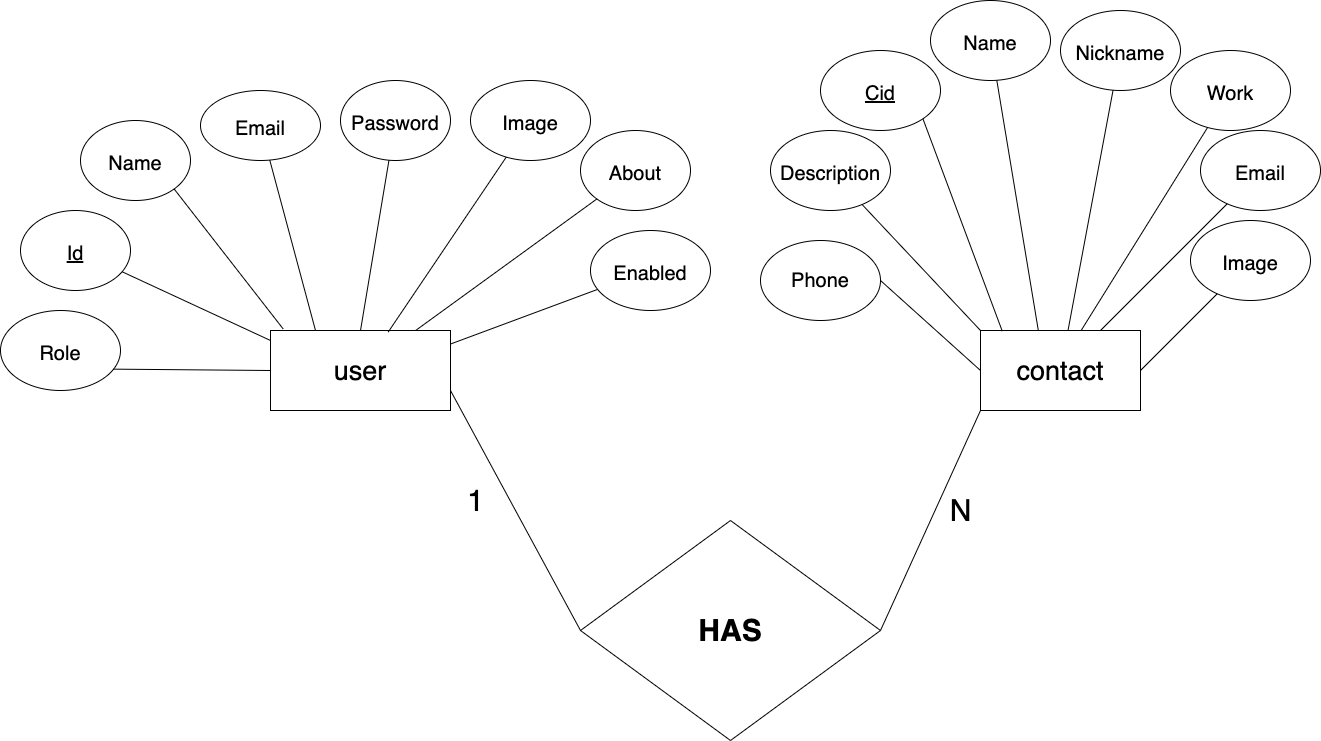

The diagram above was exported from draw.io. Its source (the exported page's mxGraphModel, read from the mxfile embedded in the PNG):
<mxGraphModel dx="2701" dy="2335" grid="1" gridSize="10" guides="1" tooltips="1" connect="1" arrows="1" fold="1" page="1" pageScale="1" pageWidth="827" pageHeight="1169" math="0" shadow="0">
  <root>
    <mxCell id="0" />
    <mxCell id="1" parent="0" />
    <mxCell id="yxhLxAxxRVXvNRAQY3S9-1" value="&lt;font style=&quot;font-size: 27px&quot;&gt;user&lt;/font&gt;" style="rounded=0;whiteSpace=wrap;html=1;" vertex="1" parent="1">
      <mxGeometry x="-50" y="220" width="180" height="80" as="geometry" />
    </mxCell>
    <mxCell id="yxhLxAxxRVXvNRAQY3S9-2" value="&lt;font style=&quot;font-size: 27px&quot;&gt;contact&lt;/font&gt;" style="rounded=0;whiteSpace=wrap;html=1;" vertex="1" parent="1">
      <mxGeometry x="660" y="220" width="160" height="80" as="geometry" />
    </mxCell>
    <mxCell id="yxhLxAxxRVXvNRAQY3S9-4" value="&lt;font style=&quot;font-size: 20px&quot;&gt;Name&lt;/font&gt;" style="ellipse;whiteSpace=wrap;html=1;fontSize=27;" vertex="1" parent="1">
      <mxGeometry x="-240" y="10" width="110" height="80" as="geometry" />
    </mxCell>
    <mxCell id="yxhLxAxxRVXvNRAQY3S9-6" value="&lt;font style=&quot;font-size: 20px&quot;&gt;Password&lt;/font&gt;" style="ellipse;whiteSpace=wrap;html=1;fontSize=27;" vertex="1" parent="1">
      <mxGeometry x="20" y="-30" width="110" height="80" as="geometry" />
    </mxCell>
    <mxCell id="yxhLxAxxRVXvNRAQY3S9-7" value="&lt;u&gt;&lt;font style=&quot;font-size: 20px&quot;&gt;Id&lt;/font&gt;&lt;/u&gt;" style="ellipse;whiteSpace=wrap;html=1;fontSize=27;" vertex="1" parent="1">
      <mxGeometry x="-300" y="100" width="110" height="80" as="geometry" />
    </mxCell>
    <mxCell id="yxhLxAxxRVXvNRAQY3S9-8" value="&lt;span style=&quot;font-size: 20px&quot;&gt;About&lt;/span&gt;" style="ellipse;whiteSpace=wrap;html=1;fontSize=27;" vertex="1" parent="1">
      <mxGeometry x="260" y="20" width="110" height="80" as="geometry" />
    </mxCell>
    <mxCell id="yxhLxAxxRVXvNRAQY3S9-9" value="&lt;font style=&quot;font-size: 20px&quot;&gt;Email&lt;/font&gt;" style="ellipse;whiteSpace=wrap;html=1;fontSize=27;" vertex="1" parent="1">
      <mxGeometry x="-120" y="-20" width="120" height="70" as="geometry" />
    </mxCell>
    <mxCell id="yxhLxAxxRVXvNRAQY3S9-12" value="&lt;font style=&quot;font-size: 20px&quot;&gt;Enabled&lt;/font&gt;" style="ellipse;whiteSpace=wrap;html=1;fontSize=27;" vertex="1" parent="1">
      <mxGeometry x="270" y="120" width="120" height="80" as="geometry" />
    </mxCell>
    <mxCell id="yxhLxAxxRVXvNRAQY3S9-13" value="&lt;font style=&quot;font-size: 20px&quot;&gt;Role&lt;/font&gt;" style="ellipse;whiteSpace=wrap;html=1;fontSize=27;" vertex="1" parent="1">
      <mxGeometry x="-320" y="200" width="120" height="80" as="geometry" />
    </mxCell>
    <mxCell id="yxhLxAxxRVXvNRAQY3S9-14" value="&lt;font style=&quot;font-size: 20px&quot;&gt;Image&lt;/font&gt;" style="ellipse;whiteSpace=wrap;html=1;fontSize=27;" vertex="1" parent="1">
      <mxGeometry x="150" y="-30" width="120" height="80" as="geometry" />
    </mxCell>
    <mxCell id="yxhLxAxxRVXvNRAQY3S9-18" value="" style="endArrow=none;html=1;rounded=0;fontSize=20;exitX=0.5;exitY=0;exitDx=0;exitDy=0;" edge="1" parent="1" source="yxhLxAxxRVXvNRAQY3S9-1" target="yxhLxAxxRVXvNRAQY3S9-6">
      <mxGeometry width="50" height="50" relative="1" as="geometry">
        <mxPoint x="290" y="260" as="sourcePoint" />
        <mxPoint x="240" y="80" as="targetPoint" />
      </mxGeometry>
    </mxCell>
    <mxCell id="yxhLxAxxRVXvNRAQY3S9-22" value="" style="endArrow=none;html=1;rounded=0;fontSize=20;exitX=0.654;exitY=0.019;exitDx=0;exitDy=0;exitPerimeter=0;" edge="1" parent="1" source="yxhLxAxxRVXvNRAQY3S9-1" target="yxhLxAxxRVXvNRAQY3S9-14">
      <mxGeometry width="50" height="50" relative="1" as="geometry">
        <mxPoint x="290" y="260" as="sourcePoint" />
        <mxPoint x="340" y="210" as="targetPoint" />
      </mxGeometry>
    </mxCell>
    <mxCell id="yxhLxAxxRVXvNRAQY3S9-23" value="" style="endArrow=none;html=1;rounded=0;fontSize=20;entryX=1;entryY=1;entryDx=0;entryDy=0;exitX=0.071;exitY=-0.018;exitDx=0;exitDy=0;exitPerimeter=0;" edge="1" parent="1" source="yxhLxAxxRVXvNRAQY3S9-1" target="yxhLxAxxRVXvNRAQY3S9-4">
      <mxGeometry width="50" height="50" relative="1" as="geometry">
        <mxPoint x="290" y="260" as="sourcePoint" />
        <mxPoint x="340" y="210" as="targetPoint" />
      </mxGeometry>
    </mxCell>
    <mxCell id="yxhLxAxxRVXvNRAQY3S9-24" value="" style="endArrow=none;html=1;rounded=0;fontSize=20;exitX=0;exitY=0.125;exitDx=0;exitDy=0;exitPerimeter=0;" edge="1" parent="1" source="yxhLxAxxRVXvNRAQY3S9-1" target="yxhLxAxxRVXvNRAQY3S9-7">
      <mxGeometry width="50" height="50" relative="1" as="geometry">
        <mxPoint x="290" y="260" as="sourcePoint" />
        <mxPoint x="340" y="210" as="targetPoint" />
      </mxGeometry>
    </mxCell>
    <mxCell id="yxhLxAxxRVXvNRAQY3S9-25" value="" style="endArrow=none;html=1;rounded=0;fontSize=20;exitX=0.25;exitY=0;exitDx=0;exitDy=0;" edge="1" parent="1" source="yxhLxAxxRVXvNRAQY3S9-1" target="yxhLxAxxRVXvNRAQY3S9-9">
      <mxGeometry width="50" height="50" relative="1" as="geometry">
        <mxPoint x="290" y="260" as="sourcePoint" />
        <mxPoint x="340" y="210" as="targetPoint" />
      </mxGeometry>
    </mxCell>
    <mxCell id="yxhLxAxxRVXvNRAQY3S9-26" value="" style="endArrow=none;html=1;rounded=0;fontSize=20;entryX=0.939;entryY=0.733;entryDx=0;entryDy=0;entryPerimeter=0;exitX=0;exitY=0.5;exitDx=0;exitDy=0;" edge="1" parent="1" source="yxhLxAxxRVXvNRAQY3S9-1" target="yxhLxAxxRVXvNRAQY3S9-13">
      <mxGeometry width="50" height="50" relative="1" as="geometry">
        <mxPoint x="230" y="260" as="sourcePoint" />
        <mxPoint x="280" y="210" as="targetPoint" />
      </mxGeometry>
    </mxCell>
    <mxCell id="yxhLxAxxRVXvNRAQY3S9-27" value="" style="endArrow=none;html=1;rounded=0;fontSize=20;exitX=0.999;exitY=0.17;exitDx=0;exitDy=0;exitPerimeter=0;" edge="1" parent="1" source="yxhLxAxxRVXvNRAQY3S9-1" target="yxhLxAxxRVXvNRAQY3S9-12">
      <mxGeometry width="50" height="50" relative="1" as="geometry">
        <mxPoint x="230" y="260" as="sourcePoint" />
        <mxPoint x="280" y="210" as="targetPoint" />
      </mxGeometry>
    </mxCell>
    <mxCell id="yxhLxAxxRVXvNRAQY3S9-28" value="" style="endArrow=none;html=1;rounded=0;fontSize=20;entryX=0;entryY=1;entryDx=0;entryDy=0;" edge="1" parent="1" source="yxhLxAxxRVXvNRAQY3S9-1" target="yxhLxAxxRVXvNRAQY3S9-8">
      <mxGeometry width="50" height="50" relative="1" as="geometry">
        <mxPoint x="20" y="210" as="sourcePoint" />
        <mxPoint x="70" y="160" as="targetPoint" />
      </mxGeometry>
    </mxCell>
    <mxCell id="yxhLxAxxRVXvNRAQY3S9-29" value="Phone" style="ellipse;whiteSpace=wrap;html=1;fontSize=20;" vertex="1" parent="1">
      <mxGeometry x="440" y="130" width="120" height="80" as="geometry" />
    </mxCell>
    <mxCell id="yxhLxAxxRVXvNRAQY3S9-30" value="&lt;font style=&quot;font-size: 20px&quot;&gt;Work&lt;/font&gt;" style="ellipse;whiteSpace=wrap;html=1;fontSize=27;" vertex="1" parent="1">
      <mxGeometry x="850" y="-60" width="120" height="80" as="geometry" />
    </mxCell>
    <mxCell id="yxhLxAxxRVXvNRAQY3S9-31" value="&lt;font style=&quot;font-size: 20px&quot;&gt;Nickname&lt;/font&gt;" style="ellipse;whiteSpace=wrap;html=1;fontSize=27;" vertex="1" parent="1">
      <mxGeometry x="740" y="-100" width="120" height="80" as="geometry" />
    </mxCell>
    <mxCell id="yxhLxAxxRVXvNRAQY3S9-32" value="&lt;font style=&quot;font-size: 20px&quot;&gt;Name&lt;/font&gt;" style="ellipse;whiteSpace=wrap;html=1;fontSize=27;" vertex="1" parent="1">
      <mxGeometry x="610" y="-110" width="120" height="80" as="geometry" />
    </mxCell>
    <mxCell id="yxhLxAxxRVXvNRAQY3S9-33" value="&lt;font style=&quot;font-size: 20px&quot;&gt;&lt;u&gt;Cid&lt;/u&gt;&lt;/font&gt;" style="ellipse;whiteSpace=wrap;html=1;fontSize=27;" vertex="1" parent="1">
      <mxGeometry x="500" y="-60" width="120" height="80" as="geometry" />
    </mxCell>
    <mxCell id="yxhLxAxxRVXvNRAQY3S9-34" value="&lt;font style=&quot;font-size: 20px&quot;&gt;Email&lt;/font&gt;" style="ellipse;whiteSpace=wrap;html=1;fontSize=27;" vertex="1" parent="1">
      <mxGeometry x="880" y="20" width="120" height="80" as="geometry" />
    </mxCell>
    <mxCell id="yxhLxAxxRVXvNRAQY3S9-35" value="&lt;font style=&quot;font-size: 20px&quot;&gt;Description&lt;/font&gt;" style="ellipse;whiteSpace=wrap;html=1;fontSize=27;" vertex="1" parent="1">
      <mxGeometry x="450" y="20" width="120" height="80" as="geometry" />
    </mxCell>
    <mxCell id="yxhLxAxxRVXvNRAQY3S9-37" value="&lt;font style=&quot;font-size: 20px&quot;&gt;Image&lt;/font&gt;" style="ellipse;whiteSpace=wrap;html=1;fontSize=27;" vertex="1" parent="1">
      <mxGeometry x="870" y="110" width="120" height="80" as="geometry" />
    </mxCell>
    <mxCell id="yxhLxAxxRVXvNRAQY3S9-39" value="" style="endArrow=none;html=1;rounded=0;fontSize=20;exitX=0.361;exitY=-0.005;exitDx=0;exitDy=0;exitPerimeter=0;" edge="1" parent="1" source="yxhLxAxxRVXvNRAQY3S9-2" target="yxhLxAxxRVXvNRAQY3S9-32">
      <mxGeometry width="50" height="50" relative="1" as="geometry">
        <mxPoint x="730" y="90" as="sourcePoint" />
        <mxPoint x="780" y="40" as="targetPoint" />
      </mxGeometry>
    </mxCell>
    <mxCell id="yxhLxAxxRVXvNRAQY3S9-41" value="" style="endArrow=none;html=1;rounded=0;fontSize=20;exitX=0.628;exitY=0.003;exitDx=0;exitDy=0;exitPerimeter=0;" edge="1" parent="1" source="yxhLxAxxRVXvNRAQY3S9-2" target="yxhLxAxxRVXvNRAQY3S9-30">
      <mxGeometry width="50" height="50" relative="1" as="geometry">
        <mxPoint x="730" y="90" as="sourcePoint" />
        <mxPoint x="780" y="40" as="targetPoint" />
        <Array as="points" />
      </mxGeometry>
    </mxCell>
    <mxCell id="yxhLxAxxRVXvNRAQY3S9-42" value="" style="endArrow=none;html=1;rounded=0;fontSize=20;" edge="1" parent="1" source="yxhLxAxxRVXvNRAQY3S9-2" target="yxhLxAxxRVXvNRAQY3S9-31">
      <mxGeometry width="50" height="50" relative="1" as="geometry">
        <mxPoint x="730" y="90" as="sourcePoint" />
        <mxPoint x="780" y="40" as="targetPoint" />
      </mxGeometry>
    </mxCell>
    <mxCell id="yxhLxAxxRVXvNRAQY3S9-46" value="" style="endArrow=none;html=1;rounded=0;fontSize=20;" edge="1" parent="1" source="yxhLxAxxRVXvNRAQY3S9-2" target="yxhLxAxxRVXvNRAQY3S9-34">
      <mxGeometry width="50" height="50" relative="1" as="geometry">
        <mxPoint x="730" y="90" as="sourcePoint" />
        <mxPoint x="780" y="40" as="targetPoint" />
      </mxGeometry>
    </mxCell>
    <mxCell id="yxhLxAxxRVXvNRAQY3S9-47" value="" style="endArrow=none;html=1;rounded=0;fontSize=20;entryX=1;entryY=1;entryDx=0;entryDy=0;exitX=0.136;exitY=0.008;exitDx=0;exitDy=0;exitPerimeter=0;" edge="1" parent="1" source="yxhLxAxxRVXvNRAQY3S9-2" target="yxhLxAxxRVXvNRAQY3S9-33">
      <mxGeometry width="50" height="50" relative="1" as="geometry">
        <mxPoint x="730" y="90" as="sourcePoint" />
        <mxPoint x="780" y="40" as="targetPoint" />
      </mxGeometry>
    </mxCell>
    <mxCell id="yxhLxAxxRVXvNRAQY3S9-48" value="" style="endArrow=none;html=1;rounded=0;fontSize=20;exitX=1;exitY=0.5;exitDx=0;exitDy=0;" edge="1" parent="1" source="yxhLxAxxRVXvNRAQY3S9-2" target="yxhLxAxxRVXvNRAQY3S9-37">
      <mxGeometry width="50" height="50" relative="1" as="geometry">
        <mxPoint x="730" y="90" as="sourcePoint" />
        <mxPoint x="780" y="40" as="targetPoint" />
      </mxGeometry>
    </mxCell>
    <mxCell id="yxhLxAxxRVXvNRAQY3S9-49" value="" style="endArrow=none;html=1;rounded=0;fontSize=20;exitX=0;exitY=0;exitDx=0;exitDy=0;" edge="1" parent="1" source="yxhLxAxxRVXvNRAQY3S9-2" target="yxhLxAxxRVXvNRAQY3S9-35">
      <mxGeometry width="50" height="50" relative="1" as="geometry">
        <mxPoint x="730" y="40" as="sourcePoint" />
        <mxPoint x="780" y="-10" as="targetPoint" />
      </mxGeometry>
    </mxCell>
    <mxCell id="yxhLxAxxRVXvNRAQY3S9-50" value="" style="endArrow=none;html=1;rounded=0;fontSize=20;entryX=1;entryY=0.5;entryDx=0;entryDy=0;exitX=0;exitY=0.5;exitDx=0;exitDy=0;" edge="1" parent="1" source="yxhLxAxxRVXvNRAQY3S9-2" target="yxhLxAxxRVXvNRAQY3S9-29">
      <mxGeometry width="50" height="50" relative="1" as="geometry">
        <mxPoint x="730" y="40" as="sourcePoint" />
        <mxPoint x="780" y="-10" as="targetPoint" />
      </mxGeometry>
    </mxCell>
    <mxCell id="yxhLxAxxRVXvNRAQY3S9-51" value="&lt;font style=&quot;font-size: 30px&quot;&gt;&lt;b&gt;HAS&lt;/b&gt;&lt;/font&gt;" style="rhombus;whiteSpace=wrap;html=1;fontSize=20;" vertex="1" parent="1">
      <mxGeometry x="260" y="410" width="300" height="220" as="geometry" />
    </mxCell>
    <mxCell id="yxhLxAxxRVXvNRAQY3S9-52" value="" style="endArrow=none;html=1;rounded=0;fontSize=30;entryX=0;entryY=0.5;entryDx=0;entryDy=0;exitX=1;exitY=0.75;exitDx=0;exitDy=0;" edge="1" parent="1" source="yxhLxAxxRVXvNRAQY3S9-1" target="yxhLxAxxRVXvNRAQY3S9-51">
      <mxGeometry width="50" height="50" relative="1" as="geometry">
        <mxPoint x="130" y="330" as="sourcePoint" />
        <mxPoint x="180" y="280" as="targetPoint" />
      </mxGeometry>
    </mxCell>
    <mxCell id="yxhLxAxxRVXvNRAQY3S9-54" value="" style="endArrow=none;html=1;rounded=0;fontSize=30;entryX=0;entryY=1;entryDx=0;entryDy=0;exitX=1;exitY=0.5;exitDx=0;exitDy=0;" edge="1" parent="1" source="yxhLxAxxRVXvNRAQY3S9-51" target="yxhLxAxxRVXvNRAQY3S9-2">
      <mxGeometry width="50" height="50" relative="1" as="geometry">
        <mxPoint x="130" y="330" as="sourcePoint" />
        <mxPoint x="180" y="280" as="targetPoint" />
      </mxGeometry>
    </mxCell>
    <mxCell id="yxhLxAxxRVXvNRAQY3S9-55" value="1" style="text;html=1;align=center;verticalAlign=middle;resizable=0;points=[];autosize=1;strokeColor=none;fillColor=none;fontSize=30;" vertex="1" parent="1">
      <mxGeometry x="140" y="370" width="30" height="40" as="geometry" />
    </mxCell>
    <mxCell id="yxhLxAxxRVXvNRAQY3S9-56" value="N" style="text;html=1;align=center;verticalAlign=middle;resizable=0;points=[];autosize=1;strokeColor=none;fillColor=none;fontSize=30;" vertex="1" parent="1">
      <mxGeometry x="620" y="380" width="40" height="40" as="geometry" />
    </mxCell>
  </root>
</mxGraphModel>